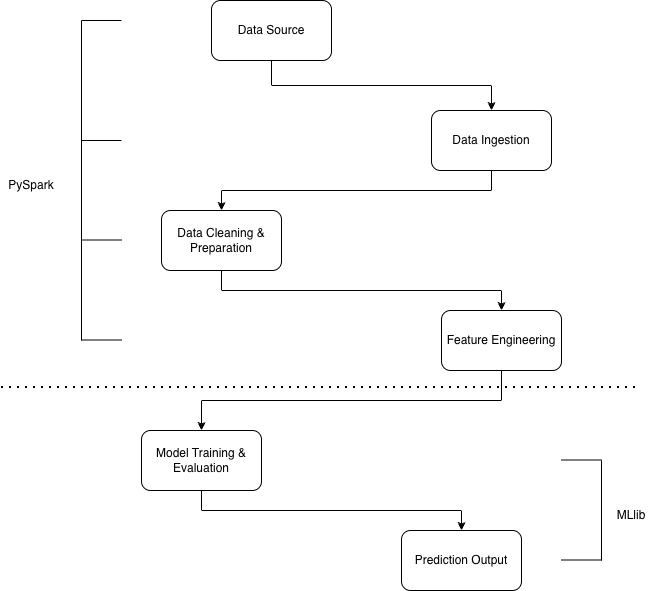

The diagram above was exported from draw.io. Its source (the exported page's mxGraphModel, read from the mxfile embedded in the PNG):
<mxGraphModel dx="1186" dy="760" grid="1" gridSize="10" guides="1" tooltips="1" connect="1" arrows="1" fold="1" page="1" pageScale="1" pageWidth="850" pageHeight="1100" math="0" shadow="0">
  <root>
    <mxCell id="0" />
    <mxCell id="1" parent="0" />
    <mxCell id="pX9zAjLzK2AVbxUrvTS4-8" style="edgeStyle=orthogonalEdgeStyle;rounded=0;orthogonalLoop=1;jettySize=auto;html=1;exitX=0.5;exitY=1;exitDx=0;exitDy=0;" edge="1" parent="1" source="pX9zAjLzK2AVbxUrvTS4-1" target="pX9zAjLzK2AVbxUrvTS4-3">
      <mxGeometry relative="1" as="geometry" />
    </mxCell>
    <mxCell id="pX9zAjLzK2AVbxUrvTS4-1" value="Data Source" style="rounded=1;whiteSpace=wrap;html=1;" vertex="1" parent="1">
      <mxGeometry x="330" y="100" width="120" height="60" as="geometry" />
    </mxCell>
    <mxCell id="pX9zAjLzK2AVbxUrvTS4-9" style="edgeStyle=orthogonalEdgeStyle;rounded=0;orthogonalLoop=1;jettySize=auto;html=1;exitX=0.5;exitY=1;exitDx=0;exitDy=0;" edge="1" parent="1" source="pX9zAjLzK2AVbxUrvTS4-3" target="pX9zAjLzK2AVbxUrvTS4-4">
      <mxGeometry relative="1" as="geometry" />
    </mxCell>
    <mxCell id="pX9zAjLzK2AVbxUrvTS4-3" value="Data Ingestion" style="rounded=1;whiteSpace=wrap;html=1;" vertex="1" parent="1">
      <mxGeometry x="550" y="210" width="120" height="60" as="geometry" />
    </mxCell>
    <mxCell id="pX9zAjLzK2AVbxUrvTS4-10" style="edgeStyle=orthogonalEdgeStyle;rounded=0;orthogonalLoop=1;jettySize=auto;html=1;exitX=0.5;exitY=1;exitDx=0;exitDy=0;entryX=0.5;entryY=0;entryDx=0;entryDy=0;" edge="1" parent="1" source="pX9zAjLzK2AVbxUrvTS4-4" target="pX9zAjLzK2AVbxUrvTS4-5">
      <mxGeometry relative="1" as="geometry" />
    </mxCell>
    <mxCell id="pX9zAjLzK2AVbxUrvTS4-4" value="Data Cleaning &amp;amp; Preparation" style="rounded=1;whiteSpace=wrap;html=1;" vertex="1" parent="1">
      <mxGeometry x="280" y="310" width="120" height="60" as="geometry" />
    </mxCell>
    <mxCell id="pX9zAjLzK2AVbxUrvTS4-11" style="edgeStyle=orthogonalEdgeStyle;rounded=0;orthogonalLoop=1;jettySize=auto;html=1;exitX=0.5;exitY=1;exitDx=0;exitDy=0;entryX=0.5;entryY=0;entryDx=0;entryDy=0;" edge="1" parent="1" source="pX9zAjLzK2AVbxUrvTS4-5" target="pX9zAjLzK2AVbxUrvTS4-6">
      <mxGeometry relative="1" as="geometry" />
    </mxCell>
    <mxCell id="pX9zAjLzK2AVbxUrvTS4-5" value="&lt;span data-start=&quot;246&quot; data-end=&quot;269&quot;&gt;Feature Engineering&lt;/span&gt;" style="rounded=1;whiteSpace=wrap;html=1;" vertex="1" parent="1">
      <mxGeometry x="560" y="410" width="120" height="60" as="geometry" />
    </mxCell>
    <mxCell id="pX9zAjLzK2AVbxUrvTS4-12" style="edgeStyle=orthogonalEdgeStyle;rounded=0;orthogonalLoop=1;jettySize=auto;html=1;exitX=0.5;exitY=1;exitDx=0;exitDy=0;entryX=0.5;entryY=0;entryDx=0;entryDy=0;" edge="1" parent="1" source="pX9zAjLzK2AVbxUrvTS4-6" target="pX9zAjLzK2AVbxUrvTS4-7">
      <mxGeometry relative="1" as="geometry" />
    </mxCell>
    <mxCell id="pX9zAjLzK2AVbxUrvTS4-6" value="Model Training &amp;amp; Evaluation" style="rounded=1;whiteSpace=wrap;html=1;" vertex="1" parent="1">
      <mxGeometry x="260" y="530" width="120" height="60" as="geometry" />
    </mxCell>
    <mxCell id="pX9zAjLzK2AVbxUrvTS4-7" value="Prediction Output" style="rounded=1;whiteSpace=wrap;html=1;" vertex="1" parent="1">
      <mxGeometry x="520" y="630" width="120" height="60" as="geometry" />
    </mxCell>
    <mxCell id="pX9zAjLzK2AVbxUrvTS4-13" value="" style="endArrow=none;html=1;rounded=0;" edge="1" parent="1">
      <mxGeometry width="50" height="50" relative="1" as="geometry">
        <mxPoint x="200" y="440" as="sourcePoint" />
        <mxPoint x="200" y="120" as="targetPoint" />
      </mxGeometry>
    </mxCell>
    <mxCell id="pX9zAjLzK2AVbxUrvTS4-14" value="" style="endArrow=none;html=1;rounded=0;" edge="1" parent="1">
      <mxGeometry width="50" height="50" relative="1" as="geometry">
        <mxPoint x="240" y="120" as="sourcePoint" />
        <mxPoint x="200" y="120" as="targetPoint" />
      </mxGeometry>
    </mxCell>
    <mxCell id="pX9zAjLzK2AVbxUrvTS4-15" value="" style="endArrow=none;html=1;rounded=0;" edge="1" parent="1">
      <mxGeometry width="50" height="50" relative="1" as="geometry">
        <mxPoint x="240" y="240" as="sourcePoint" />
        <mxPoint x="200" y="240" as="targetPoint" />
      </mxGeometry>
    </mxCell>
    <mxCell id="pX9zAjLzK2AVbxUrvTS4-16" value="" style="endArrow=none;html=1;rounded=0;" edge="1" parent="1">
      <mxGeometry width="50" height="50" relative="1" as="geometry">
        <mxPoint x="240" y="339.5" as="sourcePoint" />
        <mxPoint x="200" y="339.5" as="targetPoint" />
      </mxGeometry>
    </mxCell>
    <mxCell id="pX9zAjLzK2AVbxUrvTS4-17" value="" style="endArrow=none;html=1;rounded=0;" edge="1" parent="1">
      <mxGeometry width="50" height="50" relative="1" as="geometry">
        <mxPoint x="240" y="439.5" as="sourcePoint" />
        <mxPoint x="200" y="439.5" as="targetPoint" />
      </mxGeometry>
    </mxCell>
    <mxCell id="pX9zAjLzK2AVbxUrvTS4-18" value="PySpark" style="text;html=1;whiteSpace=wrap;strokeColor=none;fillColor=none;align=center;verticalAlign=middle;rounded=0;" vertex="1" parent="1">
      <mxGeometry x="120" y="270" width="60" height="30" as="geometry" />
    </mxCell>
    <mxCell id="pX9zAjLzK2AVbxUrvTS4-19" value="" style="endArrow=none;html=1;rounded=0;" edge="1" parent="1">
      <mxGeometry width="50" height="50" relative="1" as="geometry">
        <mxPoint x="720" y="660" as="sourcePoint" />
        <mxPoint x="720" y="560" as="targetPoint" />
      </mxGeometry>
    </mxCell>
    <mxCell id="pX9zAjLzK2AVbxUrvTS4-20" value="" style="endArrow=none;html=1;rounded=0;" edge="1" parent="1">
      <mxGeometry width="50" height="50" relative="1" as="geometry">
        <mxPoint x="720" y="559.5" as="sourcePoint" />
        <mxPoint x="680" y="559.5" as="targetPoint" />
      </mxGeometry>
    </mxCell>
    <mxCell id="pX9zAjLzK2AVbxUrvTS4-21" value="" style="endArrow=none;html=1;rounded=0;" edge="1" parent="1">
      <mxGeometry width="50" height="50" relative="1" as="geometry">
        <mxPoint x="720" y="659.5" as="sourcePoint" />
        <mxPoint x="680" y="659.5" as="targetPoint" />
      </mxGeometry>
    </mxCell>
    <mxCell id="pX9zAjLzK2AVbxUrvTS4-22" value="MLlib" style="text;html=1;whiteSpace=wrap;strokeColor=none;fillColor=none;align=center;verticalAlign=middle;rounded=0;" vertex="1" parent="1">
      <mxGeometry x="720" y="600" width="60" height="30" as="geometry" />
    </mxCell>
    <mxCell id="pX9zAjLzK2AVbxUrvTS4-25" value="" style="endArrow=none;dashed=1;html=1;dashPattern=1 3;strokeWidth=2;rounded=0;" edge="1" parent="1">
      <mxGeometry width="50" height="50" relative="1" as="geometry">
        <mxPoint x="120" y="487" as="sourcePoint" />
        <mxPoint x="760" y="487" as="targetPoint" />
      </mxGeometry>
    </mxCell>
  </root>
</mxGraphModel>